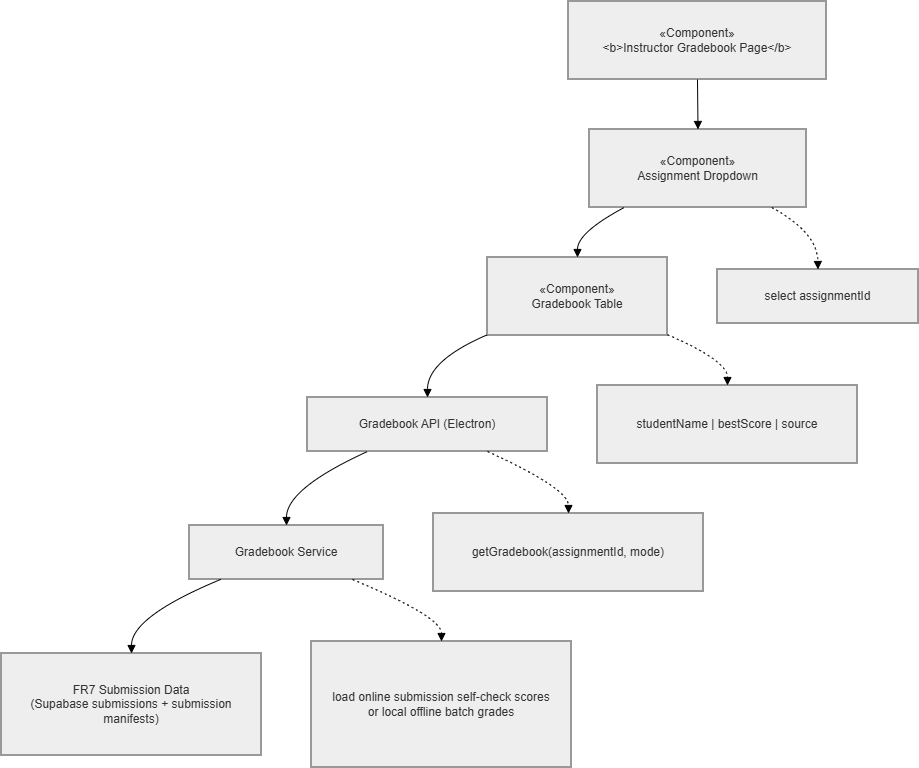

The diagram above was exported from draw.io. Its source (the exported page's mxGraphModel, read from the mxfile embedded in the PNG):
<mxGraphModel dx="2054" dy="1103" grid="1" gridSize="10" guides="1" tooltips="1" connect="1" arrows="1" fold="1" page="1" pageScale="1" pageWidth="850" pageHeight="1100" math="0" shadow="0">
  <root>
    <mxCell id="0" />
    <mxCell id="1" parent="0" />
    <mxCell id="UlVpGwq3M5aJbQ29IxaD-49" parent="1" style="whiteSpace=wrap;strokeWidth=2;fillColor=light-dark(#eeeeee,#1f2020);strokeColor=light-dark(#999999,#cccccc);fontColor=light-dark(#333333,#cccccc);" value="«Component»&#10;&lt;b&gt;Instructor Gradebook Page&lt;/b&gt;" vertex="1">
      <mxGeometry height="78" width="258" x="587" y="20" as="geometry" />
    </mxCell>
    <mxCell id="UlVpGwq3M5aJbQ29IxaD-50" parent="1" style="whiteSpace=wrap;strokeWidth=2;fillColor=light-dark(#eeeeee,#1f2020);strokeColor=light-dark(#999999,#cccccc);fontColor=light-dark(#333333,#cccccc);" value="«Component»&#10;Assignment Dropdown" vertex="1">
      <mxGeometry height="78" width="217" x="608" y="148" as="geometry" />
    </mxCell>
    <mxCell id="UlVpGwq3M5aJbQ29IxaD-51" parent="1" style="whiteSpace=wrap;strokeWidth=2;fillColor=light-dark(#eeeeee,#1f2020);strokeColor=light-dark(#999999,#cccccc);fontColor=light-dark(#333333,#cccccc);" value="«Component»&#10;Gradebook Table" vertex="1">
      <mxGeometry height="78" width="180" x="506" y="276" as="geometry" />
    </mxCell>
    <mxCell id="UlVpGwq3M5aJbQ29IxaD-52" parent="1" style="whiteSpace=wrap;strokeWidth=2;fillColor=light-dark(#eeeeee,#1f2020);strokeColor=light-dark(#999999,#cccccc);fontColor=light-dark(#333333,#cccccc);" value="Gradebook API (Electron)" vertex="1">
      <mxGeometry height="54" width="240" x="326" y="416" as="geometry" />
    </mxCell>
    <mxCell id="UlVpGwq3M5aJbQ29IxaD-53" parent="1" style="whiteSpace=wrap;strokeWidth=2;fillColor=light-dark(#eeeeee,#1f2020);strokeColor=light-dark(#999999,#cccccc);fontColor=light-dark(#333333,#cccccc);" value="Gradebook Service" vertex="1">
      <mxGeometry height="54" width="194" x="208" y="544" as="geometry" />
    </mxCell>
    <mxCell id="UlVpGwq3M5aJbQ29IxaD-54" parent="1" style="whiteSpace=wrap;strokeWidth=2;fillColor=light-dark(#eeeeee,#1f2020);strokeColor=light-dark(#999999,#cccccc);fontColor=light-dark(#333333,#cccccc);" value="FR7 Submission Data&#10;(Supabase submissions + submission manifests)" vertex="1">
      <mxGeometry height="102" width="260" x="20" y="672" as="geometry" />
    </mxCell>
    <mxCell id="UlVpGwq3M5aJbQ29IxaD-55" parent="1" style="whiteSpace=wrap;strokeWidth=2;fillColor=light-dark(#eeeeee,#1f2020);strokeColor=light-dark(#999999,#cccccc);fontColor=light-dark(#333333,#cccccc);" value="select assignmentId" vertex="1">
      <mxGeometry height="54" width="201" x="736" y="288" as="geometry" />
    </mxCell>
    <mxCell id="UlVpGwq3M5aJbQ29IxaD-56" parent="1" style="whiteSpace=wrap;strokeWidth=2;fillColor=light-dark(#eeeeee,#1f2020);strokeColor=light-dark(#999999,#cccccc);fontColor=light-dark(#333333,#cccccc);" value="studentName | bestScore | source" vertex="1">
      <mxGeometry height="78" width="260" x="616" y="404" as="geometry" />
    </mxCell>
    <mxCell id="UlVpGwq3M5aJbQ29IxaD-57" parent="1" style="whiteSpace=wrap;strokeWidth=2;fillColor=light-dark(#eeeeee,#1f2020);strokeColor=light-dark(#999999,#cccccc);fontColor=light-dark(#333333,#cccccc);" value="getGradebook(assignmentId, mode)" vertex="1">
      <mxGeometry height="78" width="270" x="452" y="532" as="geometry" />
    </mxCell>
    <mxCell id="UlVpGwq3M5aJbQ29IxaD-58" parent="1" style="whiteSpace=wrap;strokeWidth=2;fillColor=light-dark(#eeeeee,#1f2020);strokeColor=light-dark(#999999,#cccccc);fontColor=light-dark(#333333,#cccccc);" value="load online submission self-check scores&#10;or local offline batch grades" vertex="1">
      <mxGeometry height="126" width="260" x="330" y="660" as="geometry" />
    </mxCell>
    <mxCell id="UlVpGwq3M5aJbQ29IxaD-59" edge="1" parent="1" source="UlVpGwq3M5aJbQ29IxaD-49" style="curved=1;startArrow=none;endArrow=block;exitX=0.5;exitY=1;entryX=0.5;entryY=0;rounded=0;" target="UlVpGwq3M5aJbQ29IxaD-50" value="">
      <mxGeometry relative="1" as="geometry">
        <Array as="points" />
      </mxGeometry>
    </mxCell>
    <mxCell id="UlVpGwq3M5aJbQ29IxaD-60" edge="1" parent="1" source="UlVpGwq3M5aJbQ29IxaD-50" style="curved=1;startArrow=none;endArrow=block;exitX=0.16;exitY=1;entryX=0.5;entryY=0;rounded=0;" target="UlVpGwq3M5aJbQ29IxaD-51" value="">
      <mxGeometry relative="1" as="geometry">
        <Array as="points">
          <mxPoint x="596" y="251" />
        </Array>
      </mxGeometry>
    </mxCell>
    <mxCell id="UlVpGwq3M5aJbQ29IxaD-61" edge="1" parent="1" source="UlVpGwq3M5aJbQ29IxaD-51" style="curved=1;startArrow=none;endArrow=block;exitX=0;exitY=0.99;entryX=0.5;entryY=0;rounded=0;" target="UlVpGwq3M5aJbQ29IxaD-52" value="">
      <mxGeometry relative="1" as="geometry">
        <Array as="points">
          <mxPoint x="446" y="379" />
        </Array>
      </mxGeometry>
    </mxCell>
    <mxCell id="UlVpGwq3M5aJbQ29IxaD-62" edge="1" parent="1" source="UlVpGwq3M5aJbQ29IxaD-52" style="curved=1;startArrow=none;endArrow=block;exitX=0.25;exitY=1;entryX=0.5;entryY=0;rounded=0;" target="UlVpGwq3M5aJbQ29IxaD-53" value="">
      <mxGeometry relative="1" as="geometry">
        <Array as="points">
          <mxPoint x="305" y="507" />
        </Array>
      </mxGeometry>
    </mxCell>
    <mxCell id="UlVpGwq3M5aJbQ29IxaD-63" edge="1" parent="1" source="UlVpGwq3M5aJbQ29IxaD-53" style="curved=1;startArrow=none;endArrow=block;exitX=0.16;exitY=1;entryX=0.5;entryY=0;rounded=0;" target="UlVpGwq3M5aJbQ29IxaD-54" value="">
      <mxGeometry relative="1" as="geometry">
        <Array as="points">
          <mxPoint x="150" y="635" />
        </Array>
      </mxGeometry>
    </mxCell>
    <mxCell id="UlVpGwq3M5aJbQ29IxaD-64" edge="1" parent="1" source="UlVpGwq3M5aJbQ29IxaD-50" style="curved=1;dashed=1;dashPattern=2 3;startArrow=none;endArrow=block;exitX=0.84;exitY=1;entryX=0.5;entryY=0;rounded=0;" target="UlVpGwq3M5aJbQ29IxaD-55" value="">
      <mxGeometry relative="1" as="geometry">
        <Array as="points">
          <mxPoint x="836" y="251" />
        </Array>
      </mxGeometry>
    </mxCell>
    <mxCell id="UlVpGwq3M5aJbQ29IxaD-65" edge="1" parent="1" source="UlVpGwq3M5aJbQ29IxaD-51" style="curved=1;dashed=1;dashPattern=2 3;startArrow=none;endArrow=block;exitX=1;exitY=0.99;entryX=0.5;entryY=0;rounded=0;" target="UlVpGwq3M5aJbQ29IxaD-56" value="">
      <mxGeometry relative="1" as="geometry">
        <Array as="points">
          <mxPoint x="746" y="379" />
        </Array>
      </mxGeometry>
    </mxCell>
    <mxCell id="UlVpGwq3M5aJbQ29IxaD-66" edge="1" parent="1" source="UlVpGwq3M5aJbQ29IxaD-52" style="curved=1;dashed=1;dashPattern=2 3;startArrow=none;endArrow=block;exitX=0.75;exitY=1;entryX=0.5;entryY=0;rounded=0;" target="UlVpGwq3M5aJbQ29IxaD-57" value="">
      <mxGeometry relative="1" as="geometry">
        <Array as="points">
          <mxPoint x="587" y="507" />
        </Array>
      </mxGeometry>
    </mxCell>
    <mxCell id="UlVpGwq3M5aJbQ29IxaD-67" edge="1" parent="1" source="UlVpGwq3M5aJbQ29IxaD-53" style="curved=1;dashed=1;dashPattern=2 3;startArrow=none;endArrow=block;exitX=0.84;exitY=1;entryX=0.5;entryY=0;rounded=0;" target="UlVpGwq3M5aJbQ29IxaD-58" value="">
      <mxGeometry relative="1" as="geometry">
        <Array as="points">
          <mxPoint x="460" y="635" />
        </Array>
      </mxGeometry>
    </mxCell>
  </root>
</mxGraphModel>